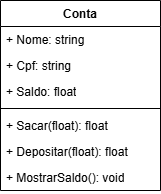

The diagram above was exported from draw.io. Its source (the exported page's mxGraphModel, read from the mxfile embedded in the PNG):
<mxGraphModel dx="1426" dy="751" grid="1" gridSize="10" guides="1" tooltips="1" connect="1" arrows="1" fold="1" page="1" pageScale="1" pageWidth="827" pageHeight="1169" math="0" shadow="0">
  <root>
    <mxCell id="0" />
    <mxCell id="1" parent="0" />
    <mxCell id="QI7glozt5j1DcZt4z3yu-1" value="Conta" style="swimlane;fontStyle=1;align=center;verticalAlign=top;childLayout=stackLayout;horizontal=1;startSize=26;horizontalStack=0;resizeParent=1;resizeParentMax=0;resizeLast=0;collapsible=1;marginBottom=0;whiteSpace=wrap;html=1;" vertex="1" parent="1">
      <mxGeometry x="330" y="340" width="160" height="190" as="geometry" />
    </mxCell>
    <mxCell id="QI7glozt5j1DcZt4z3yu-2" value="+ Nome: string" style="text;strokeColor=none;fillColor=none;align=left;verticalAlign=top;spacingLeft=4;spacingRight=4;overflow=hidden;rotatable=0;points=[[0,0.5],[1,0.5]];portConstraint=eastwest;whiteSpace=wrap;html=1;" vertex="1" parent="QI7glozt5j1DcZt4z3yu-1">
      <mxGeometry y="26" width="160" height="26" as="geometry" />
    </mxCell>
    <mxCell id="QI7glozt5j1DcZt4z3yu-5" value="+ Cpf: string" style="text;strokeColor=none;fillColor=none;align=left;verticalAlign=top;spacingLeft=4;spacingRight=4;overflow=hidden;rotatable=0;points=[[0,0.5],[1,0.5]];portConstraint=eastwest;whiteSpace=wrap;html=1;" vertex="1" parent="QI7glozt5j1DcZt4z3yu-1">
      <mxGeometry y="52" width="160" height="26" as="geometry" />
    </mxCell>
    <mxCell id="QI7glozt5j1DcZt4z3yu-6" value="+ Saldo: float" style="text;strokeColor=none;fillColor=none;align=left;verticalAlign=top;spacingLeft=4;spacingRight=4;overflow=hidden;rotatable=0;points=[[0,0.5],[1,0.5]];portConstraint=eastwest;whiteSpace=wrap;html=1;" vertex="1" parent="QI7glozt5j1DcZt4z3yu-1">
      <mxGeometry y="78" width="160" height="26" as="geometry" />
    </mxCell>
    <mxCell id="QI7glozt5j1DcZt4z3yu-3" value="" style="line;strokeWidth=1;fillColor=none;align=left;verticalAlign=middle;spacingTop=-1;spacingLeft=3;spacingRight=3;rotatable=0;labelPosition=right;points=[];portConstraint=eastwest;strokeColor=inherit;" vertex="1" parent="QI7glozt5j1DcZt4z3yu-1">
      <mxGeometry y="104" width="160" height="8" as="geometry" />
    </mxCell>
    <mxCell id="QI7glozt5j1DcZt4z3yu-4" value="+ Sacar(float): float" style="text;strokeColor=none;fillColor=none;align=left;verticalAlign=top;spacingLeft=4;spacingRight=4;overflow=hidden;rotatable=0;points=[[0,0.5],[1,0.5]];portConstraint=eastwest;whiteSpace=wrap;html=1;" vertex="1" parent="QI7glozt5j1DcZt4z3yu-1">
      <mxGeometry y="112" width="160" height="26" as="geometry" />
    </mxCell>
    <mxCell id="QI7glozt5j1DcZt4z3yu-7" value="+ Depositar(float): float" style="text;strokeColor=none;fillColor=none;align=left;verticalAlign=top;spacingLeft=4;spacingRight=4;overflow=hidden;rotatable=0;points=[[0,0.5],[1,0.5]];portConstraint=eastwest;whiteSpace=wrap;html=1;" vertex="1" parent="QI7glozt5j1DcZt4z3yu-1">
      <mxGeometry y="138" width="160" height="26" as="geometry" />
    </mxCell>
    <mxCell id="QI7glozt5j1DcZt4z3yu-8" value="+ MostrarSaldo(): void" style="text;strokeColor=none;fillColor=none;align=left;verticalAlign=top;spacingLeft=4;spacingRight=4;overflow=hidden;rotatable=0;points=[[0,0.5],[1,0.5]];portConstraint=eastwest;whiteSpace=wrap;html=1;" vertex="1" parent="QI7glozt5j1DcZt4z3yu-1">
      <mxGeometry y="164" width="160" height="26" as="geometry" />
    </mxCell>
  </root>
</mxGraphModel>